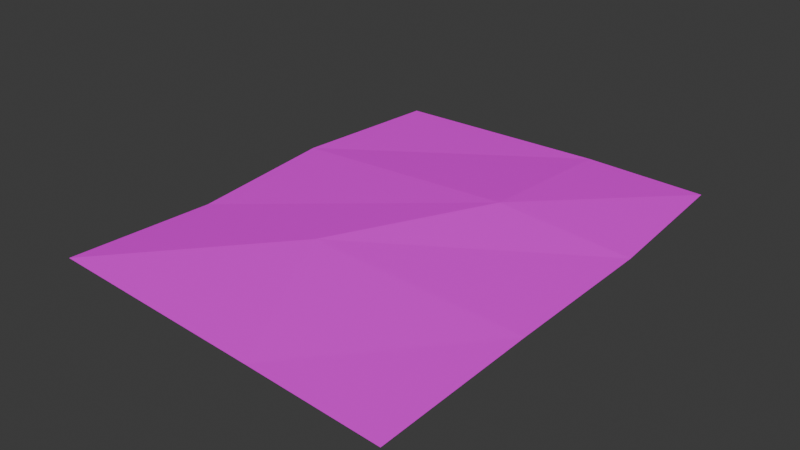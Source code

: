 # Source: CubbySymbolPaper.blend  (saved by Blender 4.3.34; exported with 4.5.12 LTS)
import bpy
from mathutils import Matrix  # noqa: F401  (used for matrix-valued properties, if any)

bpy.ops.wm.read_factory_settings(use_empty=True)
scene = bpy.context.scene
scene.name = 'Scene'

# ---- collections
col_collection = bpy.data.collections.new('Collection'); scene.collection.children.link(col_collection)

# ---- images (referenced by path relative to the original .blend; pixels are not part of the script)
import os
ASSET_DIR = os.environ.get("B2B_ASSET_DIR", "")  # directory of the original .blend (textures are referenced by path, not embedded)
HERE = os.path.dirname(os.path.abspath(__file__))  # packed textures are extracted next to this script under _unpacked/

def load_image(name, relpath, width, height, colorspace="sRGB"):
    """Load a texture the original file referenced (path relative to the .blend, or extracted next to this script)."""
    p = next((c for c in (os.path.join(HERE, relpath), os.path.join(ASSET_DIR, relpath)) if relpath and os.path.exists(c)), "")
    if p:
        img = bpy.data.images.load(p, check_existing=True)
        img.name = name
    else:  # same state as the original file: an image datablock whose file is absent (Cycles renders it pink)
        img = bpy.data.images.new(name, width, height)
        img.source = "FILE"
        img.filepath = "//" + (relpath or name)
    img.colorspace_settings.name = colorspace
    return img
img_museum_pictures_psd = load_image('Museum_Pictures.psd', 'Museum_Pictures.psd', 1024, 1024, 'sRGB')

# ---- materials (node trees are filled in below, after node groups)
mat_material = bpy.data.materials.new('Material')
mat_material.alpha_threshold = 0.0
mat_material.roughness = 0.5
mat_material.line_color = (0.0, 0.0, 0.0, 1.0)

# ---- material node trees
mat_material.use_nodes = True; mat_material.node_tree.nodes.clear()
_N = mat_material.node_tree.nodes; _L = mat_material.node_tree.links
n0 = _N.new('ShaderNodeOutputMaterial'); n0.name = 'Material Output'; n0.location = (300, 300)
n1 = _N.new('ShaderNodeBsdfPrincipled'); n1.name = 'Principled BSDF'; n1.location = (10, 300)
n1.inputs[3].default_value = 1.45
n2 = _N.new('ShaderNodeTexImage'); n2.name = 'Image Texture'; n2.location = (-280, 280)
n2.image = img_museum_pictures_psd
_L.new(n1.outputs[0], n0.inputs[0])
_L.new(n2.outputs[0], n1.inputs[0])
n0.is_active_output = True

# ---- world
world_world = bpy.data.worlds.new('World'); scene.world = world_world
world_world.use_nodes = True; world_world.node_tree.nodes.clear()
_N = world_world.node_tree.nodes; _L = world_world.node_tree.links
n0 = _N.new('ShaderNodeOutputWorld'); n0.name = 'World Output'; n0.location = (300, 300)
n1 = _N.new('ShaderNodeBackground'); n1.name = 'Background'; n1.location = (10, 300)
n1.inputs[0].default_value = (0.05088, 0.05088, 0.05088, 1.0)
_L.new(n1.outputs[0], n0.inputs[0])
n0.is_active_output = True
world_world.color = (0.05088, 0.05088, 0.05088)
world_world.sun_shadow_jitter_overblur = 0.0

# ---- meshes
me_plane = bpy.data.meshes.new('Plane')
me_plane.from_pydata([(-0.1121, -0.1023, 0.01076), (0.1133, -0.1115, 0.005202), (-0.1131, 0.1913, 0.006095), (0.1063, 0.1921, 0.006538), (-0.1208, 0.09311, 0.007426), (-0.1101, -0.007415, 0.007426), (0.114, -0.00734, 0.007426), (0.114, 0.09311, 0.007426), (0.02793, -0.1078, 0.007426), (0.02793, 0.1936, 0.007426), (-0.02277, -0.00734, 0.01378), (0.02793, 0.09311, 0.01404)], [], [(11, 7, 3, 9), (8, 1, 6, 10), (10, 6, 7, 11), (5, 10, 11, 4), (0, 8, 10, 5), (4, 11, 9, 2)])
_uv = me_plane.uv_layers.new(name='UVMap')
_uv.uv.foreach_set('vector', [0.619, 0.3489, 0.7013, 0.3481, 0.7013, 0.4274, 0.619, 0.4283, 0.619, 0.1901, 0.7013, 0.1895, 0.7013, 0.2688, 0.5772, 0.2749, 0.5772, 0.2749, 0.7013, 0.2688, 0.7013, 0.3481, 0.619, 0.3489, 0.5041, 0.2722, 0.5772, 0.2749, 0.619, 0.3489, 0.5041, 0.3493, 0.5049, 0.1912, 0.619, 0.1901, 0.5772, 0.2749, 0.5041, 0.2722, 0.5041, 0.3493, 0.619, 0.3489, 0.619, 0.4283, 0.5041, 0.4264])
me_plane.materials.append(mat_material)
me_plane.update()

# ---- objects
ob_plane = bpy.data.objects.new('Plane', me_plane)

# ---- transforms, parenting, visibility, modifiers, constraints
ob_plane.location = (0.0, 0.0, 0.0)

# ---- collection membership
col_collection.objects.link(ob_plane)

# ---- scene / render settings (as saved in the file)
scene.frame_start = 1; scene.frame_end = 250; scene.frame_set(1)
scene.render.engine = 'BLENDER_EEVEE_NEXT'
bpy.context.view_layer.update()

# ---- added for rendering (the .blend has no active camera and no usable light): camera, sun
cam_auto = bpy.data.cameras.new('AutoCamera')
cam_auto.lens = 50.0
cam_auto.sensor_width = 36.0
cam_auto.clip_end = 1000.0
ob_auto_camera = bpy.data.objects.new('AutoCamera', cam_auto)
scene.collection.objects.link(ob_auto_camera)
ob_auto_camera.location = (0.352838, -0.386409, 0.294592)
ob_auto_camera.rotation_euler = (1.09748, -7.21219e-08, 0.694738)
scene.camera = ob_auto_camera
light_auto_sun = bpy.data.lights.new('AutoSun', 'SUN')
light_auto_sun.energy = 3.0
light_auto_sun.angle = 0.0523599
ob_auto_sun = bpy.data.objects.new('AutoSun', light_auto_sun)
scene.collection.objects.link(ob_auto_sun)
ob_auto_sun.rotation_euler = (0.872665, 0.174533, 0.523599)
bpy.context.view_layer.update()
